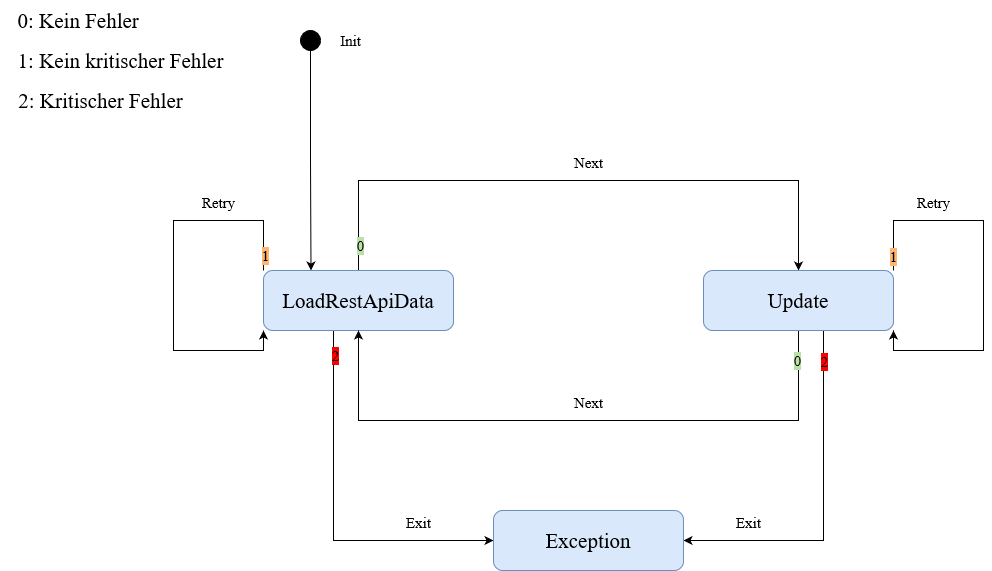

The diagram above was exported from draw.io. Its source (the exported page's mxGraphModel, read from the mxfile embedded in the PNG):
<mxGraphModel dx="2062" dy="1112" grid="1" gridSize="10" guides="1" tooltips="1" connect="1" arrows="1" fold="1" page="1" pageScale="1" pageWidth="1100" pageHeight="850" background="none" math="0" shadow="0">
  <root>
    <mxCell id="0" />
    <mxCell id="1" parent="0" />
    <mxCell id="WNsQan7O9FCLKo1cPohA-6" style="edgeStyle=orthogonalEdgeStyle;rounded=0;orthogonalLoop=1;jettySize=auto;html=1;entryX=0.5;entryY=0;entryDx=0;entryDy=0;fontFamily=Times New Roman;fontSize=21;fontColor=#000000;" edge="1" parent="1" source="WNsQan7O9FCLKo1cPohA-1" target="WNsQan7O9FCLKo1cPohA-2">
      <mxGeometry relative="1" as="geometry">
        <Array as="points">
          <mxPoint x="388" y="240" />
          <mxPoint x="828" y="240" />
        </Array>
      </mxGeometry>
    </mxCell>
    <mxCell id="WNsQan7O9FCLKo1cPohA-25" value="0" style="edgeLabel;html=1;align=center;verticalAlign=middle;resizable=0;points=[];fontSize=15;fontFamily=Times New Roman;fontColor=#000000;labelBackgroundColor=#B9E0A5;" vertex="1" connectable="0" parent="WNsQan7O9FCLKo1cPohA-6">
      <mxGeometry x="-0.9161" y="-1" relative="1" as="geometry">
        <mxPoint as="offset" />
      </mxGeometry>
    </mxCell>
    <mxCell id="WNsQan7O9FCLKo1cPohA-14" style="edgeStyle=orthogonalEdgeStyle;rounded=0;orthogonalLoop=1;jettySize=auto;html=1;fontFamily=Times New Roman;fontSize=21;fontColor=#000000;exitX=0;exitY=0;exitDx=0;exitDy=0;entryX=0;entryY=1;entryDx=0;entryDy=0;" edge="1" parent="1" source="WNsQan7O9FCLKo1cPohA-1" target="WNsQan7O9FCLKo1cPohA-1">
      <mxGeometry relative="1" as="geometry">
        <mxPoint x="183" y="360" as="targetPoint" />
        <Array as="points">
          <mxPoint x="293" y="280" />
          <mxPoint x="203" y="280" />
          <mxPoint x="203" y="410" />
          <mxPoint x="293" y="410" />
        </Array>
      </mxGeometry>
    </mxCell>
    <mxCell id="WNsQan7O9FCLKo1cPohA-32" value="1" style="edgeLabel;html=1;align=center;verticalAlign=middle;resizable=0;points=[];fontSize=15;fontFamily=Times New Roman;fontColor=#000000;labelBackgroundColor=#FFB570;" vertex="1" connectable="0" parent="WNsQan7O9FCLKo1cPohA-14">
      <mxGeometry x="-0.9158" y="-1" relative="1" as="geometry">
        <mxPoint as="offset" />
      </mxGeometry>
    </mxCell>
    <mxCell id="WNsQan7O9FCLKo1cPohA-17" style="edgeStyle=orthogonalEdgeStyle;rounded=0;orthogonalLoop=1;jettySize=auto;html=1;entryX=0;entryY=0.5;entryDx=0;entryDy=0;fontFamily=Times New Roman;fontSize=21;fontColor=#000000;exitX=0.25;exitY=1;exitDx=0;exitDy=0;" edge="1" parent="1" source="WNsQan7O9FCLKo1cPohA-1" target="WNsQan7O9FCLKo1cPohA-3">
      <mxGeometry relative="1" as="geometry">
        <Array as="points">
          <mxPoint x="363" y="390" />
          <mxPoint x="363" y="600" />
        </Array>
      </mxGeometry>
    </mxCell>
    <mxCell id="WNsQan7O9FCLKo1cPohA-30" value="2" style="edgeLabel;html=1;align=center;verticalAlign=middle;resizable=0;points=[];fontSize=15;fontFamily=Times New Roman;fontColor=#000000;labelBackgroundColor=#FF0000;" vertex="1" connectable="0" parent="WNsQan7O9FCLKo1cPohA-17">
      <mxGeometry x="-0.7631" y="1" relative="1" as="geometry">
        <mxPoint y="1" as="offset" />
      </mxGeometry>
    </mxCell>
    <mxCell id="WNsQan7O9FCLKo1cPohA-1" value="&lt;div style=&quot;font-weight: normal; font-size: 21px; line-height: 19px;&quot;&gt;&lt;div&gt;&lt;font style=&quot;font-size: 21px;&quot; face=&quot;Times New Roman&quot;&gt;&lt;span style=&quot;background-color: transparent;&quot;&gt;LoadRestApiData&lt;/span&gt;&lt;/font&gt;&lt;/div&gt;&lt;/div&gt;" style="rounded=1;whiteSpace=wrap;html=1;fillColor=#dae8fc;strokeColor=#6c8ebf;" vertex="1" parent="1">
      <mxGeometry x="293" y="330" width="190" height="60" as="geometry" />
    </mxCell>
    <mxCell id="WNsQan7O9FCLKo1cPohA-9" style="edgeStyle=orthogonalEdgeStyle;rounded=0;orthogonalLoop=1;jettySize=auto;html=1;entryX=0.5;entryY=1;entryDx=0;entryDy=0;fontFamily=Times New Roman;fontSize=21;fontColor=#000000;" edge="1" parent="1" source="WNsQan7O9FCLKo1cPohA-2" target="WNsQan7O9FCLKo1cPohA-1">
      <mxGeometry relative="1" as="geometry">
        <Array as="points">
          <mxPoint x="828" y="480" />
          <mxPoint x="388" y="480" />
        </Array>
      </mxGeometry>
    </mxCell>
    <mxCell id="WNsQan7O9FCLKo1cPohA-26" value="0" style="edgeLabel;html=1;align=center;verticalAlign=middle;resizable=0;points=[];fontSize=15;fontFamily=Times New Roman;fontColor=#000000;labelBackgroundColor=#B9E0A5;" vertex="1" connectable="0" parent="WNsQan7O9FCLKo1cPohA-9">
      <mxGeometry x="-0.9065" y="-2" relative="1" as="geometry">
        <mxPoint as="offset" />
      </mxGeometry>
    </mxCell>
    <mxCell id="WNsQan7O9FCLKo1cPohA-12" style="edgeStyle=orthogonalEdgeStyle;rounded=0;orthogonalLoop=1;jettySize=auto;html=1;fontFamily=Times New Roman;fontSize=21;fontColor=#000000;exitX=1;exitY=0;exitDx=0;exitDy=0;entryX=1;entryY=1;entryDx=0;entryDy=0;" edge="1" parent="1" source="WNsQan7O9FCLKo1cPohA-2" target="WNsQan7O9FCLKo1cPohA-2">
      <mxGeometry relative="1" as="geometry">
        <mxPoint x="1043" y="310" as="targetPoint" />
        <Array as="points">
          <mxPoint x="923" y="280" />
          <mxPoint x="1013" y="280" />
          <mxPoint x="1013" y="410" />
          <mxPoint x="923" y="410" />
        </Array>
      </mxGeometry>
    </mxCell>
    <mxCell id="WNsQan7O9FCLKo1cPohA-31" value="1" style="edgeLabel;html=1;align=center;verticalAlign=middle;resizable=0;points=[];fontSize=15;fontFamily=Times New Roman;fontColor=#000000;labelBackgroundColor=#FFB570;" vertex="1" connectable="0" parent="WNsQan7O9FCLKo1cPohA-12">
      <mxGeometry x="-0.9211" y="1" relative="1" as="geometry">
        <mxPoint as="offset" />
      </mxGeometry>
    </mxCell>
    <mxCell id="WNsQan7O9FCLKo1cPohA-16" style="edgeStyle=orthogonalEdgeStyle;rounded=0;orthogonalLoop=1;jettySize=auto;html=1;entryX=1;entryY=0.5;entryDx=0;entryDy=0;fontFamily=Times New Roman;fontSize=21;fontColor=#000000;" edge="1" parent="1" source="WNsQan7O9FCLKo1cPohA-2" target="WNsQan7O9FCLKo1cPohA-3">
      <mxGeometry relative="1" as="geometry">
        <Array as="points">
          <mxPoint x="853" y="600" />
        </Array>
      </mxGeometry>
    </mxCell>
    <mxCell id="WNsQan7O9FCLKo1cPohA-29" value="2" style="edgeLabel;html=1;align=center;verticalAlign=middle;resizable=0;points=[];fontSize=15;fontFamily=Times New Roman;fontColor=#000000;labelBackgroundColor=#FF0000;" vertex="1" connectable="0" parent="WNsQan7O9FCLKo1cPohA-16">
      <mxGeometry x="-0.8114" relative="1" as="geometry">
        <mxPoint y="-3" as="offset" />
      </mxGeometry>
    </mxCell>
    <mxCell id="WNsQan7O9FCLKo1cPohA-2" value="&lt;div style=&quot;font-weight: normal; font-size: 21px; line-height: 19px;&quot;&gt;&lt;div&gt;&lt;font style=&quot;font-size: 21px;&quot; face=&quot;Times New Roman&quot;&gt;&lt;span style=&quot;background-color: transparent;&quot;&gt;Update&lt;/span&gt;&lt;/font&gt;&lt;/div&gt;&lt;/div&gt;" style="rounded=1;whiteSpace=wrap;html=1;fillColor=#dae8fc;strokeColor=#6c8ebf;" vertex="1" parent="1">
      <mxGeometry x="733" y="330" width="190" height="60" as="geometry" />
    </mxCell>
    <mxCell id="WNsQan7O9FCLKo1cPohA-3" value="&lt;div style=&quot;font-weight: normal; font-size: 21px; line-height: 19px;&quot;&gt;&lt;div&gt;&lt;font style=&quot;font-size: 21px;&quot; face=&quot;Times New Roman&quot;&gt;&lt;span style=&quot;background-color: transparent;&quot;&gt;Exception&lt;/span&gt;&lt;/font&gt;&lt;/div&gt;&lt;/div&gt;" style="rounded=1;whiteSpace=wrap;html=1;fillColor=#dae8fc;strokeColor=#6c8ebf;" vertex="1" parent="1">
      <mxGeometry x="523" y="570" width="190" height="60" as="geometry" />
    </mxCell>
    <mxCell id="WNsQan7O9FCLKo1cPohA-7" value="&lt;font style=&quot;font-size: 15px;&quot;&gt;Next&lt;/font&gt;" style="text;html=1;align=center;verticalAlign=middle;resizable=0;points=[];autosize=1;strokeColor=none;fillColor=none;fontSize=21;fontFamily=Times New Roman;fontColor=#000000;" vertex="1" parent="1">
      <mxGeometry x="593" y="200" width="50" height="40" as="geometry" />
    </mxCell>
    <mxCell id="WNsQan7O9FCLKo1cPohA-10" value="&lt;font style=&quot;font-size: 15px;&quot;&gt;Next&lt;/font&gt;" style="text;html=1;align=center;verticalAlign=middle;resizable=0;points=[];autosize=1;strokeColor=none;fillColor=none;fontSize=21;fontFamily=Times New Roman;fontColor=#000000;" vertex="1" parent="1">
      <mxGeometry x="593" y="440" width="50" height="40" as="geometry" />
    </mxCell>
    <mxCell id="WNsQan7O9FCLKo1cPohA-13" value="&lt;font style=&quot;font-size: 15px;&quot;&gt;Exit&lt;/font&gt;" style="text;html=1;align=center;verticalAlign=middle;resizable=0;points=[];autosize=1;strokeColor=none;fillColor=none;fontSize=21;fontFamily=Times New Roman;fontColor=#000000;" vertex="1" parent="1">
      <mxGeometry x="753" y="560" width="50" height="40" as="geometry" />
    </mxCell>
    <mxCell id="WNsQan7O9FCLKo1cPohA-15" value="&lt;font style=&quot;font-size: 15px;&quot;&gt;Retry&lt;/font&gt;" style="text;html=1;align=center;verticalAlign=middle;resizable=0;points=[];autosize=1;strokeColor=none;fillColor=none;fontSize=21;fontFamily=Times New Roman;fontColor=#000000;" vertex="1" parent="1">
      <mxGeometry x="218" y="240" width="60" height="40" as="geometry" />
    </mxCell>
    <mxCell id="WNsQan7O9FCLKo1cPohA-18" value="&lt;font style=&quot;font-size: 15px;&quot;&gt;Exit&lt;/font&gt;" style="text;html=1;align=center;verticalAlign=middle;resizable=0;points=[];autosize=1;strokeColor=none;fillColor=none;fontSize=21;fontFamily=Times New Roman;fontColor=#000000;" vertex="1" parent="1">
      <mxGeometry x="423" y="560" width="50" height="40" as="geometry" />
    </mxCell>
    <mxCell id="WNsQan7O9FCLKo1cPohA-20" value="1: Kein kritischer Fehler" style="text;html=1;align=center;verticalAlign=middle;resizable=0;points=[];autosize=1;strokeColor=none;fillColor=none;fontSize=21;fontFamily=Times New Roman;fontColor=#000000;" vertex="1" parent="1">
      <mxGeometry x="35" y="100" width="230" height="40" as="geometry" />
    </mxCell>
    <mxCell id="WNsQan7O9FCLKo1cPohA-21" value="2: Kritischer Fehler" style="text;html=1;align=center;verticalAlign=middle;resizable=0;points=[];autosize=1;strokeColor=none;fillColor=none;fontSize=21;fontFamily=Times New Roman;fontColor=#000000;" vertex="1" parent="1">
      <mxGeometry x="35" y="140" width="190" height="40" as="geometry" />
    </mxCell>
    <mxCell id="WNsQan7O9FCLKo1cPohA-22" value="&amp;nbsp;0: Kein Fehler" style="text;html=1;align=center;verticalAlign=middle;resizable=0;points=[];autosize=1;fontSize=21;fontFamily=Times New Roman;" vertex="1" parent="1">
      <mxGeometry x="30" y="60" width="150" height="40" as="geometry" />
    </mxCell>
    <mxCell id="WNsQan7O9FCLKo1cPohA-23" value="&lt;font style=&quot;font-size: 15px;&quot;&gt;Retry&lt;/font&gt;" style="text;html=1;align=center;verticalAlign=middle;resizable=0;points=[];autosize=1;strokeColor=none;fillColor=none;fontSize=21;fontFamily=Times New Roman;fontColor=#000000;" vertex="1" parent="1">
      <mxGeometry x="933" y="240" width="60" height="40" as="geometry" />
    </mxCell>
    <mxCell id="WNsQan7O9FCLKo1cPohA-34" style="edgeStyle=orthogonalEdgeStyle;rounded=0;orthogonalLoop=1;jettySize=auto;html=1;entryX=0.25;entryY=0;entryDx=0;entryDy=0;fontFamily=Times New Roman;fontSize=15;fontColor=#000000;" edge="1" parent="1" source="WNsQan7O9FCLKo1cPohA-33" target="WNsQan7O9FCLKo1cPohA-1">
      <mxGeometry relative="1" as="geometry" />
    </mxCell>
    <mxCell id="WNsQan7O9FCLKo1cPohA-33" value="" style="ellipse;whiteSpace=wrap;html=1;aspect=fixed;labelBackgroundColor=none;fontFamily=Times New Roman;fontSize=15;fontColor=#000000;fillColor=#000000;" vertex="1" parent="1">
      <mxGeometry x="330" y="90" width="20" height="20" as="geometry" />
    </mxCell>
    <mxCell id="WNsQan7O9FCLKo1cPohA-35" value="Init" style="text;html=1;align=center;verticalAlign=middle;resizable=0;points=[];autosize=1;strokeColor=none;fillColor=none;fontSize=15;fontFamily=Times New Roman;fontColor=#000000;" vertex="1" parent="1">
      <mxGeometry x="360" y="85" width="40" height="30" as="geometry" />
    </mxCell>
  </root>
</mxGraphModel>